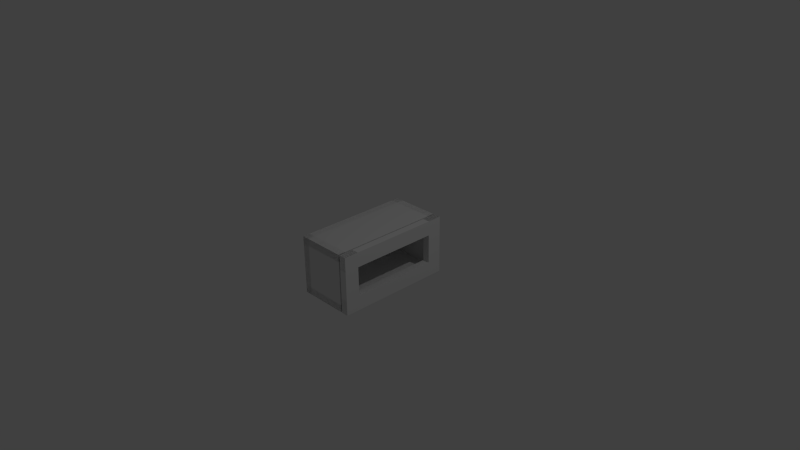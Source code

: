 # Source: microwave.blend  (saved by Blender 2.75.0; exported with 4.5.12 LTS)
import bpy
from mathutils import Matrix  # noqa: F401  (used for matrix-valued properties, if any)

bpy.ops.wm.read_factory_settings(use_empty=True)
scene = bpy.context.scene
scene.name = 'Scene'

# ---- collections
col_collection_1 = bpy.data.collections.new('Collection 1'); scene.collection.children.link(col_collection_1)

# ---- world
world_world = bpy.data.worlds.new('World'); scene.world = world_world
world_world.color = (0.05088, 0.05088, 0.05088)
world_world.use_sun_shadow = False
world_world.sun_shadow_jitter_overblur = 0.0
world_world.cycles.sampling_method = 'MANUAL'
world_world.cycles.sample_map_resolution = 256

# ---- cameras
cam_camera = bpy.data.cameras.new('Camera')
cam_camera.clip_end = 100.0
cam_camera.lens = 35.0
cam_camera.sensor_width = 32.0
cam_camera.sensor_height = 18.0
cam_camera.ortho_scale = 7.314
cam_camera.dof.focus_distance = 0.0
cam_camera.dof.aperture_fstop = 128.0

# ---- lights
light_lamp = bpy.data.lights.new('Lamp', 'POINT')
light_lamp.transmission_factor = 0.0
light_lamp.cutoff_distance = 30.0
light_lamp.energy = 100.0
light_lamp.shadow_buffer_clip_start = 1.001
light_lamp.shadow_soft_size = 0.1
light_lamp.shadow_maximum_resolution = 0.006
light_lamp.use_absolute_resolution = True
light_lamp.cycles.use_multiple_importance_sampling = False

# ---- meshes
me_cube_001 = bpy.data.meshes.new('Cube.001')
me_cube_001.from_pydata([(-1.0, -1.0, -1.0), (-1.0, -1.0, 1.0), (-1.0, 1.0, -1.0), (-1.0, 1.0, 1.0), (1.0, -1.0, -1.0), (1.0, -1.0, 1.0), (1.0, 1.0, -1.0), (1.0, 1.0, 1.0)], [], [(1, 3, 2, 0), (3, 7, 6, 2), (7, 5, 4, 6), (5, 1, 0, 4), (0, 2, 6, 4), (5, 7, 3, 1)])
me_cube_001.use_remesh_preserve_volume = False
me_cube_001.use_remesh_preserve_attributes = False
me_cube_001.use_mirror_vertex_groups = False
me_cube_001.update()

# ---- objects
ob_cube_008 = bpy.data.objects.new('Cube.008', me_cube_001)
ob_cube_007 = bpy.data.objects.new('Cube.007', me_cube_001)
ob_cube_006 = bpy.data.objects.new('Cube.006', me_cube_001)
ob_cube_005 = bpy.data.objects.new('Cube.005', me_cube_001)
ob_cube_004 = bpy.data.objects.new('Cube.004', me_cube_001)
ob_cube_003 = bpy.data.objects.new('Cube.003', me_cube_001)
ob_cube_002 = bpy.data.objects.new('Cube.002', me_cube_001)
ob_cube_000 = bpy.data.objects.new('Cube.000', me_cube_001)
ob_cube_001 = bpy.data.objects.new('Cube.001', me_cube_001)
ob_lamp = bpy.data.objects.new('Lamp', light_lamp)
ob_camera = bpy.data.objects.new('Camera', cam_camera)

# ---- transforms, parenting, visibility, modifiers, constraints
ob_cube_008.location = (0.35, -0.7, 0.0)
ob_cube_008.scale = (0.05, 0.1, 0.4)
ob_cube_008.lineart.crease_threshold = 0.0
ob_cube_007.location = (0.35, 0.0, -0.3)
ob_cube_007.scale = (0.05, 0.8, 0.1)
ob_cube_007.lineart.crease_threshold = 0.0
ob_cube_006.location = (0.35, 0.0, 0.3)
ob_cube_006.scale = (0.05, 0.8, 0.1)
ob_cube_006.lineart.crease_threshold = 0.0
ob_cube_005.location = (0.35, 0.7, 0.0)
ob_cube_005.scale = (0.05, 0.1, 0.4)
ob_cube_005.lineart.crease_threshold = 0.0
ob_cube_004.location = (-0.06, -0.75, 0.0)
ob_cube_004.scale = (0.34, 0.05, 0.4)
ob_cube_004.lineart.crease_threshold = 0.0
ob_cube_003.location = (-0.35, 0.0, 0.0)
ob_cube_003.scale = (0.05, 0.8, 0.4)
ob_cube_003.lineart.crease_threshold = 0.0
ob_cube_002.location = (-0.06, 0.0, -0.35)
ob_cube_002.scale = (0.34, 0.8, 0.05)
ob_cube_002.lineart.crease_threshold = 0.0
ob_cube_000.location = (-0.06, 0.0, 0.35)
ob_cube_000.scale = (0.34, 0.8, 0.05)
ob_cube_000.lineart.crease_threshold = 0.0
ob_cube_001.location = (-0.06, 0.75, 0.0)
ob_cube_001.scale = (0.34, 0.05, 0.4)
ob_cube_001.lineart.crease_threshold = 0.0
ob_lamp.location = (4.076, 1.005, 5.904)
ob_lamp.rotation_euler = (0.6503, 0.05522, 1.866)
ob_lamp.lock_rotations_4d = False
ob_lamp.empty_display_type = 'ARROWS'
ob_lamp.color = (0.0, 0.0, 0.0, 0.0)
ob_lamp.lineart.crease_threshold = 0.0
ob_camera.location = (7.481, -6.508, 5.344)
ob_camera.rotation_euler = (1.109, 0.01082, 0.8149)
ob_camera.lock_rotations_4d = False
ob_camera.empty_display_type = 'ARROWS'
ob_camera.color = (0.0, 0.0, 0.0, 0.0)
ob_camera.display_type = 'WIRE'
ob_camera.lineart.crease_threshold = 0.0

# ---- collection membership
col_collection_1.objects.link(ob_cube_008)
col_collection_1.objects.link(ob_cube_007)
col_collection_1.objects.link(ob_cube_006)
col_collection_1.objects.link(ob_cube_005)
col_collection_1.objects.link(ob_cube_004)
col_collection_1.objects.link(ob_cube_003)
col_collection_1.objects.link(ob_cube_002)
col_collection_1.objects.link(ob_cube_000)
col_collection_1.objects.link(ob_cube_001)
col_collection_1.objects.link(ob_lamp)
col_collection_1.objects.link(ob_camera)

# ---- scene / render settings (as saved in the file)
scene.camera = ob_camera
scene.frame_start = 1; scene.frame_end = 250; scene.frame_set(1)
scene.render.engine = 'BLENDER_EEVEE_NEXT'
scene.render.resolution_percentage = 50
scene.render.dither_intensity = 0.0
scene.cycles.use_denoising = False
scene.cycles.samples = 10
scene.cycles.sampling_pattern = 'TABULATED_SOBOL'
scene.cycles.light_sampling_threshold = 0.0
scene.cycles.use_adaptive_sampling = False
scene.cycles.use_light_tree = False
scene.cycles.blur_glossy = 0.0
scene.cycles.pixel_filter_type = 'GAUSSIAN'
scene.cycles.sample_clamp_indirect = 0.0
scene.view_settings.view_transform = 'Standard'
bpy.context.view_layer.update()
